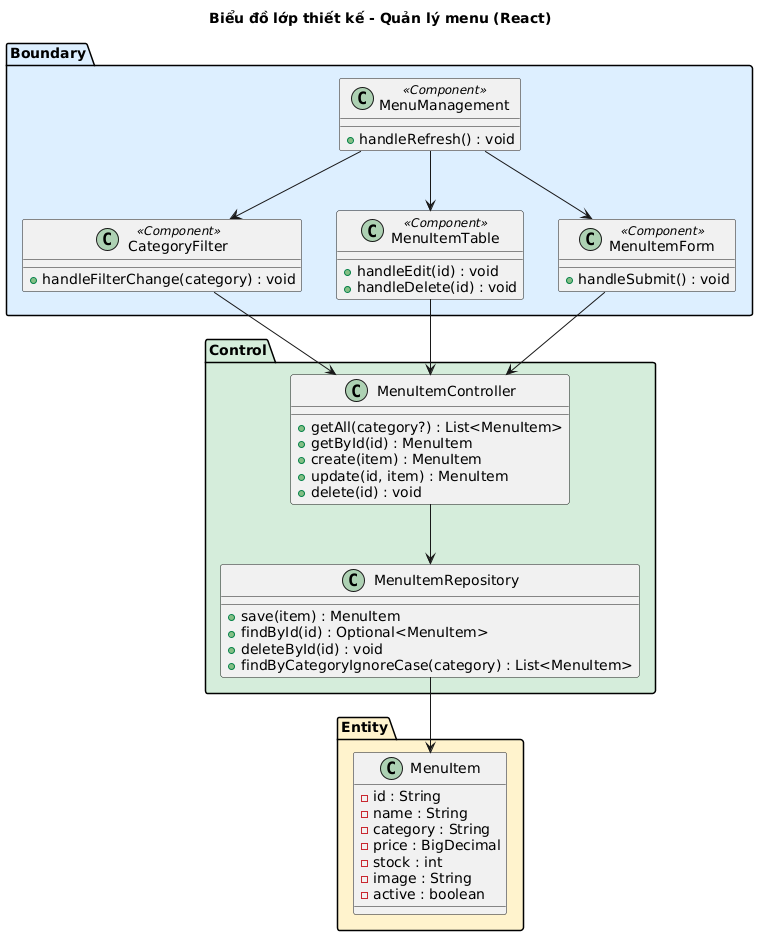

The diagram above was rendered by PlantUML. Its source (embedded in the PNG):
@startuml
title Biểu đồ lớp thiết kế - Quản lý menu (React)

package "Boundary" #DDEEFF {
  class MenuManagement <<Component>> {
    +handleRefresh() : void
  }
  class CategoryFilter <<Component>> {
    +handleFilterChange(category) : void
  }
  class MenuItemTable <<Component>> {
    +handleEdit(id) : void
    +handleDelete(id) : void
  }
  class MenuItemForm <<Component>> {
    +handleSubmit() : void
  }
}

package "Control" #D4EDDA {
  class MenuItemController {
    +getAll(category?) : List<MenuItem>
    +getById(id) : MenuItem
    +create(item) : MenuItem
    +update(id, item) : MenuItem
    +delete(id) : void
  }
  class MenuItemRepository {
    +save(item) : MenuItem
    +findById(id) : Optional<MenuItem>
    +deleteById(id) : void
    +findByCategoryIgnoreCase(category) : List<MenuItem>
  }
}

package "Entity" #FFF3CD {
  class MenuItem {
    -id : String
    -name : String
    -category : String
    -price : BigDecimal
    -stock : int
    -image : String
    -active : boolean
  }
}

MenuManagement --> CategoryFilter
MenuManagement --> MenuItemTable
MenuManagement --> MenuItemForm

CategoryFilter --> MenuItemController
MenuItemTable --> MenuItemController
MenuItemForm --> MenuItemController

MenuItemController --> MenuItemRepository
MenuItemRepository --> MenuItem
@enduml